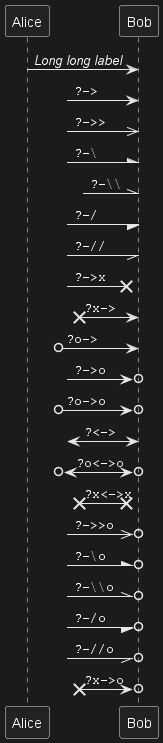

The diagram above was rendered by PlantUML. Its source (embedded in the PNG):
@startuml
participant Alice as a
participant Bob   as b
a ->     b : //Long long label//
?->      b : ""?->   ""
?->>     b : ""?->>  ""
?-\      b : ""?-\   ""
?-\\     b : ""?-\\\\""
?-/      b : ""?-/   ""
?-//     b : ""?-//  ""
?->x     b : ""?->x  ""
?x->     b : ""?x->  ""
?o->     b : ""?o->  ""
?->o     b : ""?->o  ""
?o->o    b : ""?o->o ""
?<->     b : ""?<->  ""
?o<->o   b : ""?o<->o""
?x<->x   b : ""?x<->x""
?->>o    b : ""?->>o ""
?-\o     b : ""?-\o  ""
?-\\o    b : ""?-\\\\o ""
?-/o     b : ""?-/o  ""
?-//o    b : ""?-//o ""
?x->o    b : ""?x->o ""
@enduml